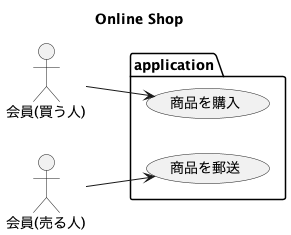

The diagram above was rendered by PlantUML. Its source (embedded in the PNG):
@startuml
title Online Shop

left to right direction

actor "会員(買う人)" as buyer
actor "会員(売る人)" as seller

package application {
    usecase "商品を購入" as buy
    usecase "商品を郵送" as deliver
}

buyer --> buy
seller --> deliver

@enduml